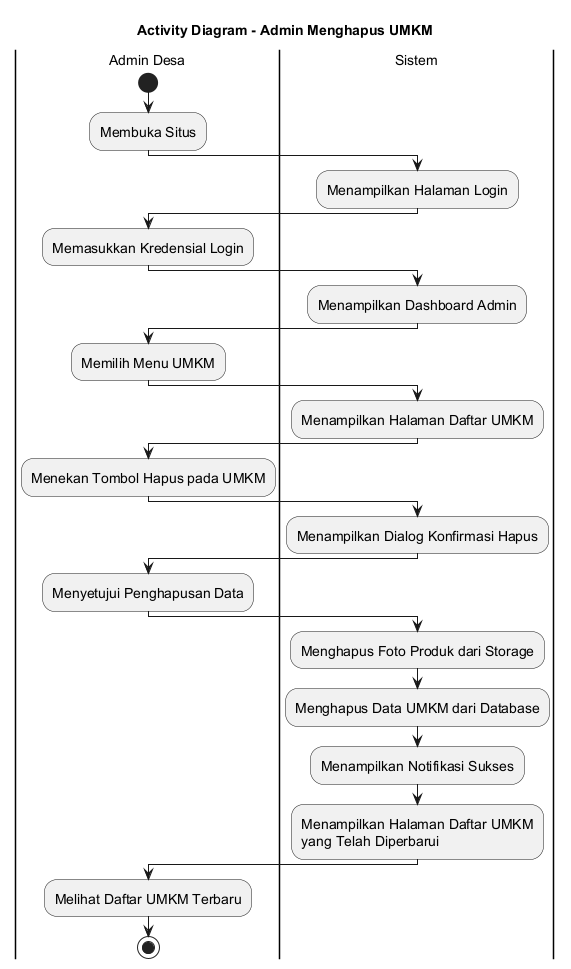

The diagram above was rendered by PlantUML. Its source (embedded in the PNG):
@startuml
skinparamlocked defaultFontSize 14
title Activity Diagram - Admin Menghapus UMKM

|Admin Desa|
start
:Membuka Situs;

|Sistem|
:Menampilkan Halaman Login;

|Admin Desa|
:Memasukkan Kredensial Login;

|Sistem|
:Menampilkan Dashboard Admin;

|Admin Desa|
:Memilih Menu UMKM;

|Sistem|
:Menampilkan Halaman Daftar UMKM;

|Admin Desa|
:Menekan Tombol Hapus pada UMKM;

|Sistem|
:Menampilkan Dialog Konfirmasi Hapus;

|Admin Desa|
:Menyetujui Penghapusan Data;

|Sistem|
:Menghapus Foto Produk dari Storage;
:Menghapus Data UMKM dari Database;
:Menampilkan Notifikasi Sukses;
:Menampilkan Halaman Daftar UMKM
yang Telah Diperbarui;

|Admin Desa|
:Melihat Daftar UMKM Terbaru;

stop
@enduml